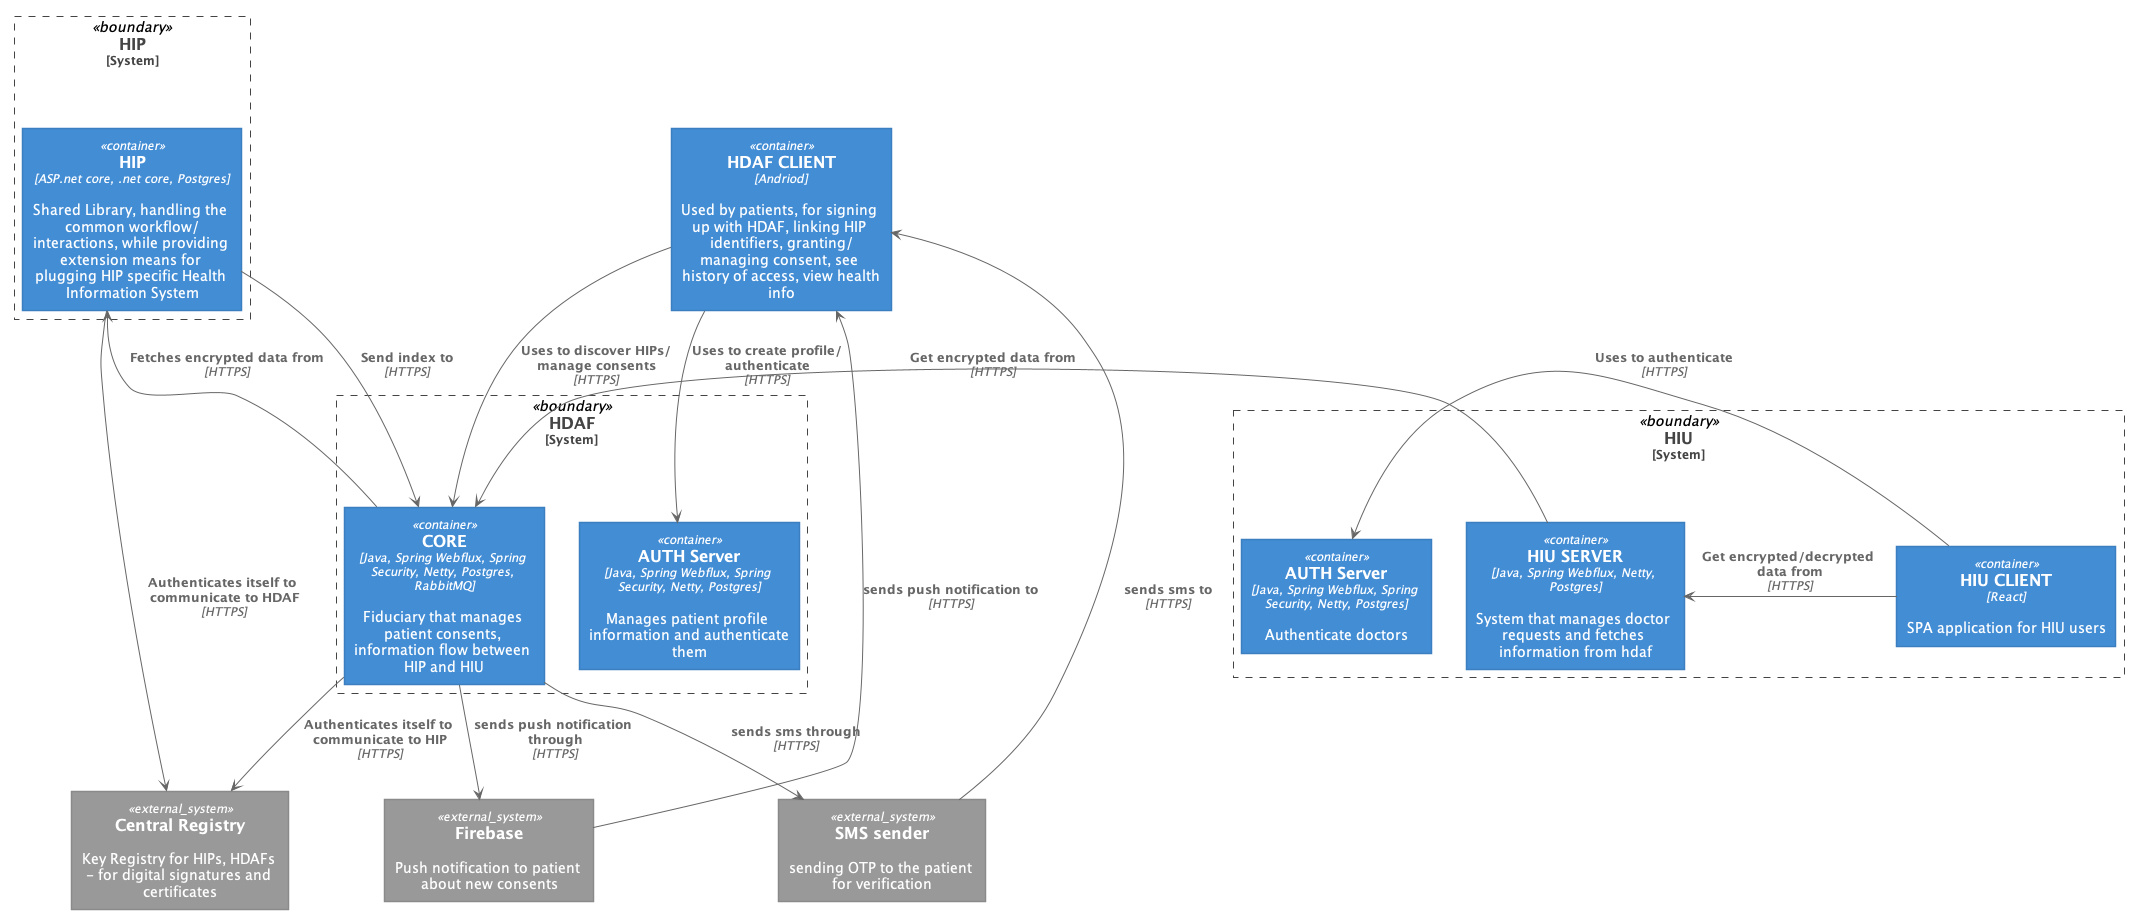

The diagram above was rendered by PlantUML. Its source (embedded in the PNG):
@startuml "architecture"





skinparam defaultTextAlignment center

skinparam wrapWidth 200
skinparam maxMessageSize 150

skinparam rectangle {
    StereotypeFontSize 12
    shadowing false
}

skinparam database {
    StereotypeFontSize 12
    shadowing false
}

skinparam Arrow {
    Color #666666
    FontColor #666666
    FontSize 12
}

skinparam rectangle<<boundary>> {
    Shadowing false
    StereotypeFontSize 0
    FontColor #444444
    BorderColor #444444
    BorderStyle dashed
}






















skinparam rectangle<<person>> {
    StereotypeFontColor #FFFFFF
    FontColor #FFFFFF
    BackgroundColor #08427B
    BorderColor #073B6F
}

skinparam rectangle<<external_person>> {
    StereotypeFontColor #FFFFFF
    FontColor #FFFFFF
    BackgroundColor #686868
    BorderColor #8A8A8A
}

skinparam rectangle<<system>> {
    StereotypeFontColor #FFFFFF
    FontColor #FFFFFF
    BackgroundColor #1168BD
    BorderColor #3C7FC0
}

skinparam rectangle<<external_system>> {
    StereotypeFontColor #FFFFFF
    FontColor #FFFFFF
    BackgroundColor #999999
    BorderColor #8A8A8A
}

skinparam database<<system>> {
    StereotypeFontColor #FFFFFF
    FontColor #FFFFFF
    BackgroundColor #1168BD
    BorderColor #3C7FC0
}

skinparam database<<external_system>> {
    StereotypeFontColor #FFFFFF
    FontColor #FFFFFF
    BackgroundColor #999999
    BorderColor #8A8A8A
}
















skinparam rectangle<<container>> {
    StereotypeFontColor #FFFFFF
    FontColor #FFFFFF
    BackgroundColor #438DD5
    BorderColor #3C7FC0
}

skinparam database<<container>> {
    StereotypeFontColor #FFFFFF
    FontColor #FFFFFF
    BackgroundColor #438DD5
    BorderColor #3C7FC0
}








skinparam wrapWidth 200
skinparam maxMessageSize 200

top to bottom direction

rectangle "==HDAF CLIENT\n//<size:12>[Andriod]</size>//\n\n Used by patients, for signing up with HDAF, linking HIP identifiers, granting/managing consent, see history of access, view health info" <<container>> as hdaf_client

rectangle "==HDAF\n<size:12>[System]</size>" <<boundary>> as c1 {
    rectangle "==AUTH Server\n//<size:12>[Java, Spring Webflux, Spring Security, Netty, Postgres]</size>//\n\n Manages patient profile information and authenticate them" <<container>> as hdaf_auth
    rectangle "==CORE\n//<size:12>[Java, Spring Webflux, Spring Security, Netty, Postgres, RabbitMQ]</size>//\n\n Fiduciary that manages patient consents, information flow between HIP and HIU" <<container>> as hdaf_core
}

rectangle "==HIP\n<size:12>[System]</size>" <<boundary>> as c2 {
    rectangle "==HIP\n//<size:12>[ASP.net core, .net core, Postgres]</size>//\n\n Shared Library, handling the common workflow/interactions, while providing extension means for plugging HIP specific Health Information System" <<container>> as hip
}

rectangle "==HIU\n<size:12>[System]</size>" <<boundary>> as c3 {
    rectangle "==AUTH Server\n//<size:12>[Java, Spring Webflux, Spring Security, Netty, Postgres]</size>//\n\n Authenticate doctors" <<container>> as hiu_auth
    rectangle "==HIU SERVER\n//<size:12>[Java, Spring Webflux, Netty, Postgres]</size>//\n\n System that manages doctor requests and fetches information from hdaf" <<container>> as hiu_server
    rectangle "==HIU CLIENT\n//<size:12>[React]</size>//\n\n SPA application for HIU users" <<container>> as hiu_client
}

rectangle "==Central Registry\n\n Key Registry for HIPs, HDAFs - for digital signatures and certificates" <<external_system>> as registry
rectangle "==Firebase\n\n Push notification to patient about new consents" <<external_system>> as firebase
rectangle "==SMS sender\n\n sending OTP to the patient for verification" <<external_system>> as sms_service

hdaf_client -DOWN-> hdaf_auth : "===Uses to create profile/authenticate\n//<size:12>[HTTPS]</size>//"
hdaf_client -DOWN-> hdaf_core : "===Uses to discover HIPs/manage consents\n//<size:12>[HTTPS]</size>//"
hdaf_core -LEFT-> hip : "===Fetches encrypted data from\n//<size:12>[HTTPS]</size>//"
hip --> hdaf_core : "===Send index to\n//<size:12>[HTTPS]</size>//"
hiu_server -LEFT-> hdaf_core : "===Get encrypted data from\n//<size:12>[HTTPS]</size>//"
hiu_client -LEFT-> hiu_server : "===Get encrypted/decrypted data from\n//<size:12>[HTTPS]</size>//"
hiu_client -LEFT-> hiu_auth : "===Uses to authenticate\n//<size:12>[HTTPS]</size>//"
hip -DOWN-> registry : "===Authenticates itself to communicate to HDAF\n//<size:12>[HTTPS]</size>//"
hdaf_core -DOWN-> registry : "===Authenticates itself to communicate to HIP\n//<size:12>[HTTPS]</size>//"
hdaf_core -DOWN-> firebase : "===sends push notification through\n//<size:12>[HTTPS]</size>//"
hdaf_core -DOWN-> sms_service : "===sends sms through\n//<size:12>[HTTPS]</size>//"
firebase -UP-> hdaf_client : "===sends push notification to\n//<size:12>[HTTPS]</size>//"
sms_service -UP-> hdaf_client : "===sends sms to\n//<size:12>[HTTPS]</size>//"

@enduml